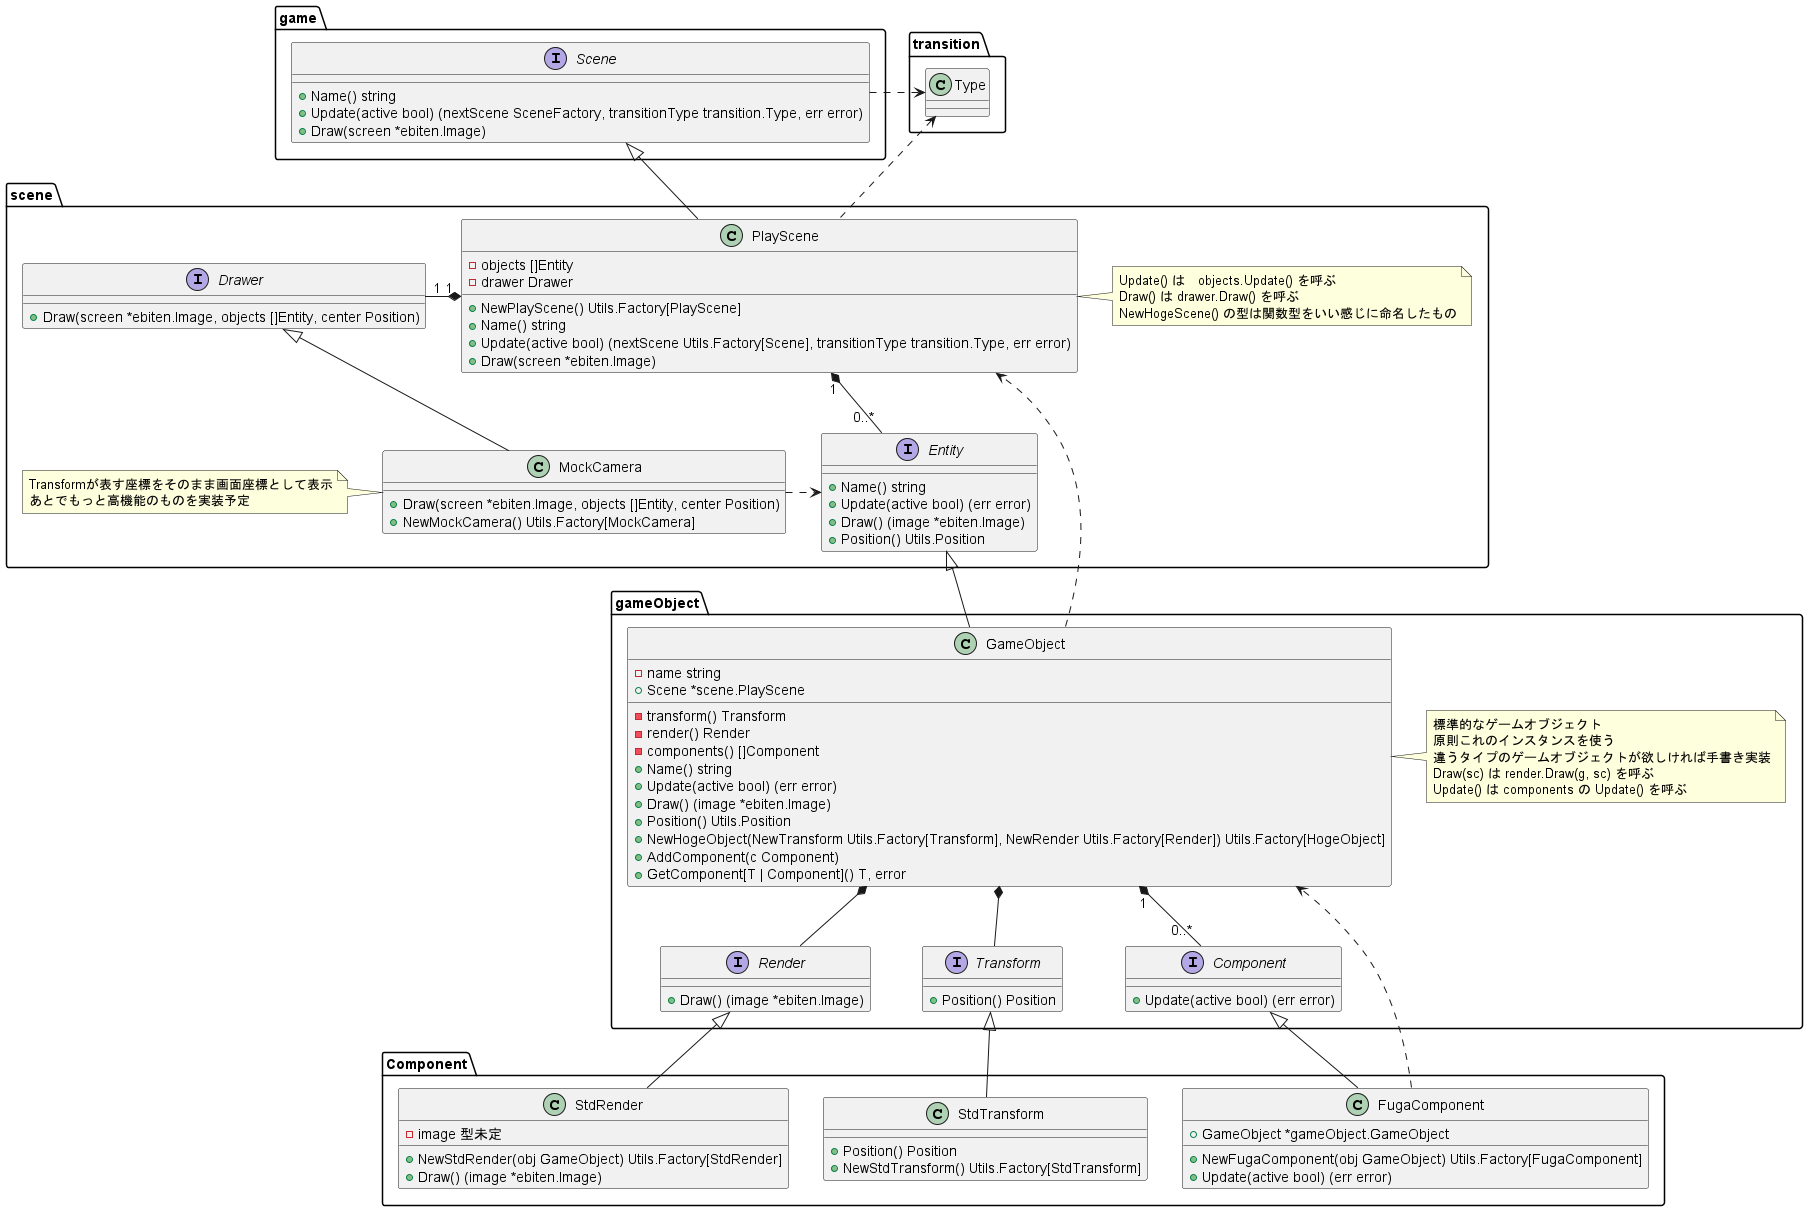

The diagram above was rendered by PlantUML. Its source (embedded in the PNG):
@startuml Scene_class_diagram

package transition {
    class Type{}
}

package game {
    interface Scene {
        + Name() string
        + Update(active bool) (nextScene SceneFactory, transitionType transition.Type, err error)
        + Draw(screen *ebiten.Image)
    }

    Scene .right.> transition.Type
}

package scene {
    class PlayScene {
        - objects []Entity
        - drawer Drawer
        + NewPlayScene() Utils.Factory[PlayScene]
        + Name() string
        + Update(active bool) (nextScene Utils.Factory[Scene], transitionType transition.Type, err error)
        + Draw(screen *ebiten.Image)
    }
    note right of PlayScene : Update() は　objects.Update() を呼ぶ\nDraw() は drawer.Draw() を呼ぶ\nNewHogeScene() の型は関数型をいい感じに命名したもの

    PlayScene -up-|> game.Scene
    PlayScene .up.> transition.Type


    PlayScene "1" *-- "0..*" Entity
    PlayScene "1" *-left- "1" Drawer

    interface Entity {
        + Name() string
        + Update(active bool) (err error)
        + Draw() (image *ebiten.Image)
        + Position() Utils.Position
    }

    interface Drawer {
        + Draw(screen *ebiten.Image, objects []Entity, center Position)
    }

    class MockCamera {
        + Draw(screen *ebiten.Image, objects []Entity, center Position)
        + NewMockCamera() Utils.Factory[MockCamera]
    }
    note left of MockCamera : Transformが表す座標をそのまま画面座標として表示\nあとでもっと高機能のものを実装予定

    MockCamera -up-|> Drawer
    MockCamera .> Entity
}

package gameObject {
    class GameObject {
        - name string
        + Scene *scene.PlayScene
        - transform() Transform
        - render() Render
        - components() []Component
        + Name() string
        + Update(active bool) (err error)
        + Draw() (image *ebiten.Image)
        + Position() Utils.Position
        + NewHogeObject(NewTransform Utils.Factory[Transform], NewRender Utils.Factory[Render]) Utils.Factory[HogeObject]
        + AddComponent(c Component)
        + GetComponent[T | Component]() T, error
    }
    note right of GameObject : 標準的なゲームオブジェクト\n原則これのインスタンスを使う\n違うタイプのゲームオブジェクトが欲しければ手書き実装\nDraw(sc) は render.Draw(g, sc) を呼ぶ\nUpdate() は components の Update() を呼ぶ

    GameObject -up-|> scene.Entity
    GameObject ...> scene.PlayScene
    GameObject *-- Transform
    GameObject *-- Render

    GameObject "1" *-- "0..*" Component

    interface Transform {
        + Position() Position
    }

    interface Render {
        + Draw() (image *ebiten.Image)
    }

    interface Component {
        + Update(active bool) (err error)
    }
}

package Component {
    class FugaComponent {
        + GameObject *gameObject.GameObject
        + NewFugaComponent(obj GameObject) Utils.Factory[FugaComponent]
        + Update(active bool) (err error)
    }

    FugaComponent -up-|> gameObject.Component
    FugaComponent ...> gameObject.GameObject

    class StdTransform {
        + Position() Position
        + NewStdTransform() Utils.Factory[StdTransform]
    }

    StdTransform -up-|> gameObject.Transform

    class StdRender {
        - image 型未定
        + NewStdRender(obj GameObject) Utils.Factory[StdRender]
        + Draw() (image *ebiten.Image)
    }

    StdRender -up-|> gameObject.Render
}
@enduml